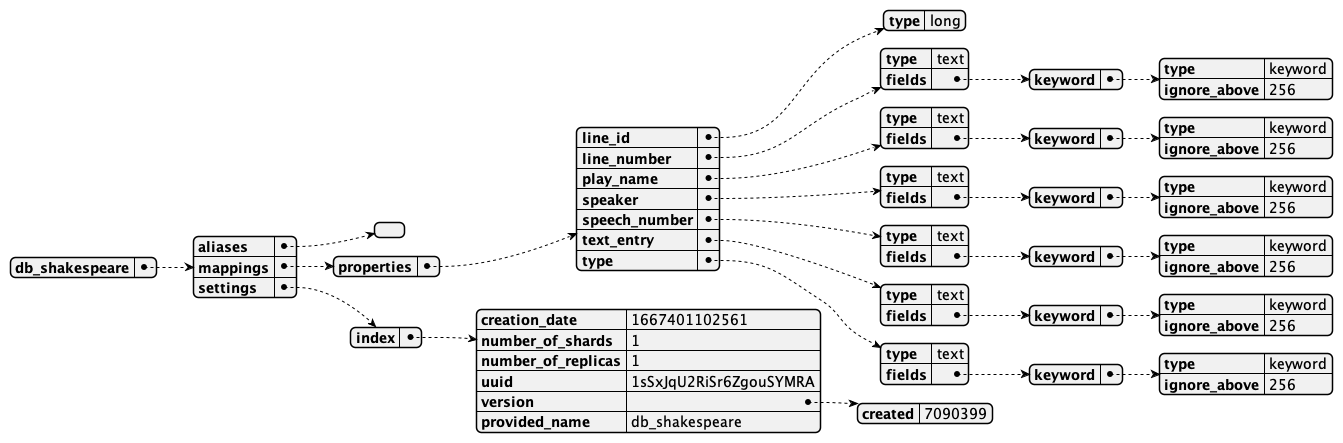

The diagram above was rendered by PlantUML. Its source (embedded in the PNG):
@startjson
title **:: index mapping - © ::**
!theme _none_
skinparam linetype ortho

{
    "db_shakespeare": {
        "aliases": {},
        "mappings": {
            "properties": {
                "line_id": {
                    "type": "long"
                },
                "line_number": {
                    "type": "text",
                    "fields": {
                        "keyword": {
                            "type": "keyword",
                            "ignore_above": 256
                        }
                    }
                },
                "play_name": {
                    "type": "text",
                    "fields": {
                        "keyword": {
                            "type": "keyword",
                            "ignore_above": 256
                        }
                    }
                },
                "speaker": {
                    "type": "text",
                    "fields": {
                        "keyword": {
                            "type": "keyword",
                            "ignore_above": 256
                        }
                    }
                },
                "speech_number": {
                    "type": "text",
                    "fields": {
                        "keyword": {
                            "type": "keyword",
                            "ignore_above": 256
                        }
                    }
                },
                "text_entry": {
                    "type": "text",
                    "fields": {
                        "keyword": {
                            "type": "keyword",
                            "ignore_above": 256
                        }
                    }
                },
                "type": {
                    "type": "text",
                    "fields": {
                        "keyword": {
                            "type": "keyword",
                            "ignore_above": 256
                        }
                    }
                }
            }
        },
        "settings": {
            "index": {
                "creation_date": "1667401102561",
                "number_of_shards": "1",
                "number_of_replicas": "1",
                "uuid": "1sSxJqU2RiSr6ZgouSYMRA",
                "version": {
                    "created": "7090399"
                },
                "provided_name": "db_shakespeare"
            }
        }
    }
}
@endjson